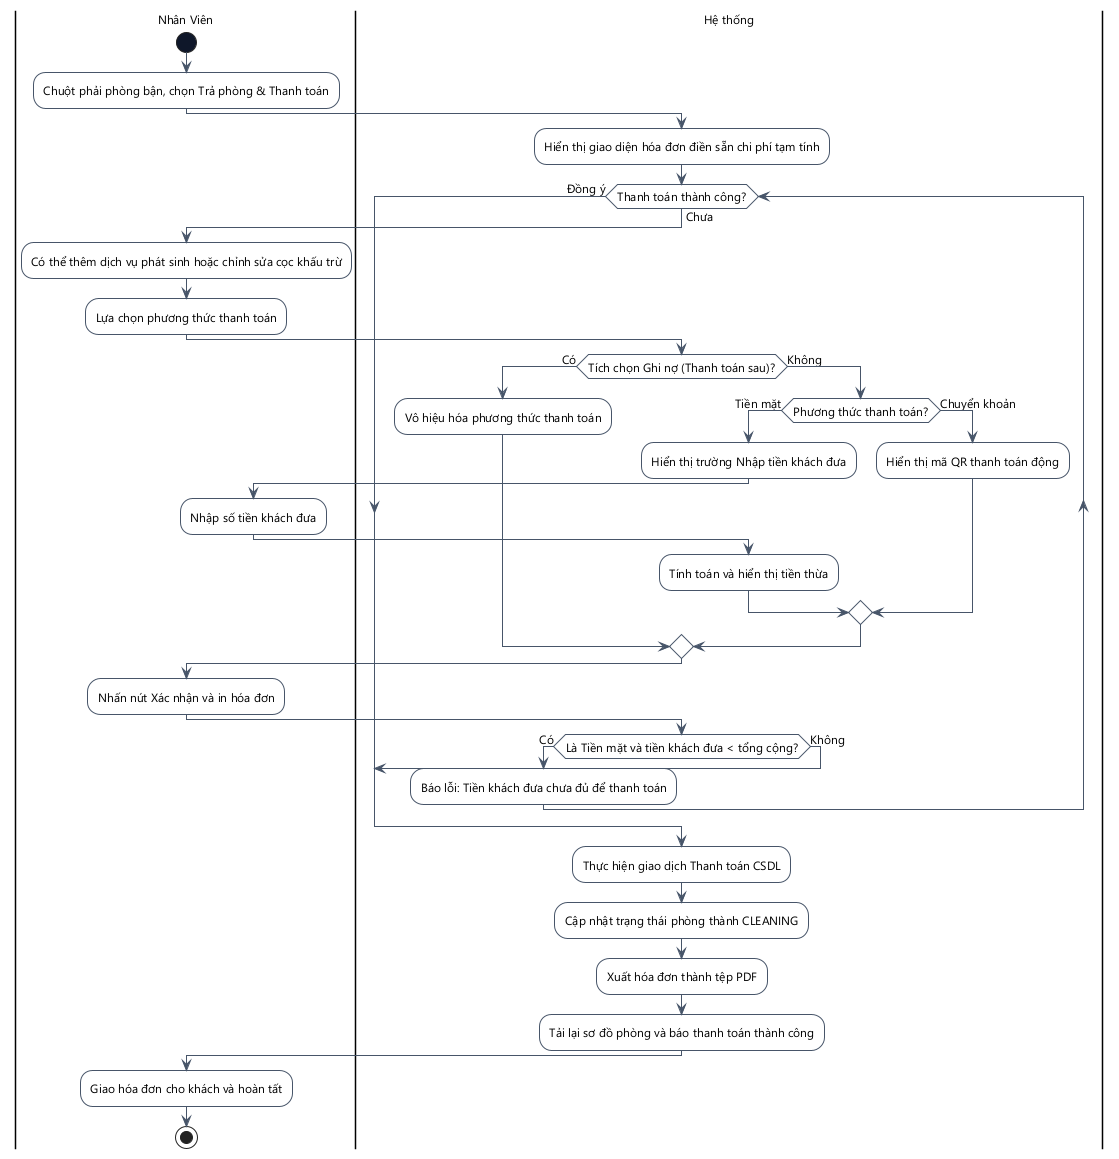

The diagram above was rendered by PlantUML. Its source (embedded in the PNG):
@startuml
skinparam DefaultFontName "Segoe UI"
skinparam DefaultFontSize 12
skinparam ActivityMinimalWidth 180
skinparam ActivityPadding 8
skinparam ActivityMargin 8
skinparam backgroundcolor white
skinparam ActivityBackgroundColor white
skinparam ActivityBorderColor #475569
skinparam ActivityStartColor #0F172A
skinparam ActivityEndColor #0F172A
skinparam ActivityDiamondBackgroundColor white
skinparam ActivityDiamondBorderColor #475569
skinparam ArrowColor #475569
skinparam ActivityBorderThickness 1
skinparam ArrowThickness 1
skinparam linetype ortho

|Nhân Viên|
start
:Chuột phải phòng bận, chọn Trả phòng & Thanh toán;
|Hệ thống|
:Hiển thị giao diện hóa đơn điền sẵn chi phí tạm tính;
while (Thanh toán thành công?) is (Chưa)
  |Nhân Viên|
  :Có thể thêm dịch vụ phát sinh hoặc chỉnh sửa cọc khấu trừ;
  :Lựa chọn phương thức thanh toán;
  |Hệ thống|
  if (Tích chọn Ghi nợ (Thanh toán sau)?) then (Có)
    :Vô hiệu hóa phương thức thanh toán;
  else (Không)
    if (Phương thức thanh toán?) then (Tiền mặt)
      :Hiển thị trường Nhập tiền khách đưa;
      |Nhân Viên|
      :Nhập số tiền khách đưa;
      |Hệ thống|
      :Tính toán và hiển thị tiền thừa;
    else (Chuyển khoản)
      :Hiển thị mã QR thanh toán động;
    endif
  endif
  |Nhân Viên|
  :Nhấn nút Xác nhận và in hóa đơn;
  |Hệ thống|
  if (Là Tiền mặt và tiền khách đưa < tổng cộng?) then (Có)
    :Báo lỗi: Tiền khách đưa chưa đủ để thanh toán;
  else (Không)
    break
  endif
endwhile (Đồng ý)
:Thực hiện giao dịch Thanh toán CSDL;
:Cập nhật trạng thái phòng thành CLEANING;
:Xuất hóa đơn thành tệp PDF;
:Tải lại sơ đồ phòng và báo thanh toán thành công;
|Nhân Viên|
:Giao hóa đơn cho khách và hoàn tất;
stop
@enduml